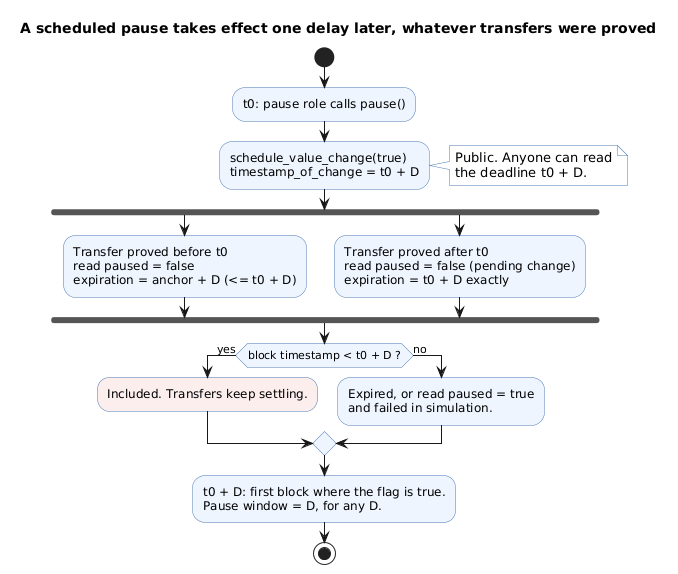

The diagram above was rendered by PlantUML. Its source (embedded in the PNG):
@startuml
title A scheduled pause takes effect one delay later, whatever transfers were proved
skinparam shadowing false
skinparam ActivityBackgroundColor #EEF5FF
skinparam ActivityBorderColor #4A78B5
skinparam ActivityDiamondBackgroundColor #EEF5FF
skinparam ActivityDiamondBorderColor #4A78B5
skinparam note {
  BackgroundColor #FFFFFF
  BorderColor #4A78B5
}

start
:t0: pause role calls pause();
:schedule_value_change(true)
timestamp_of_change = t0 + D;
note right
  Public. Anyone can read
  the deadline t0 + D.
end note
fork
  :Transfer proved before t0
  read paused = false
  expiration = anchor + D (<= t0 + D);<<#EEF5FF>>
fork again
  :Transfer proved after t0
  read paused = false (pending change)
  expiration = t0 + D exactly;<<#EEF5FF>>
end fork
if (block timestamp < t0 + D ?) then (yes)
  :Included. Transfers keep settling.;<<#FDEEEE>>
else (no)
  :Expired, or read paused = true
  and failed in simulation.;
endif
:t0 + D: first block where the flag is true.
Pause window = D, for any D.;
stop
@enduml